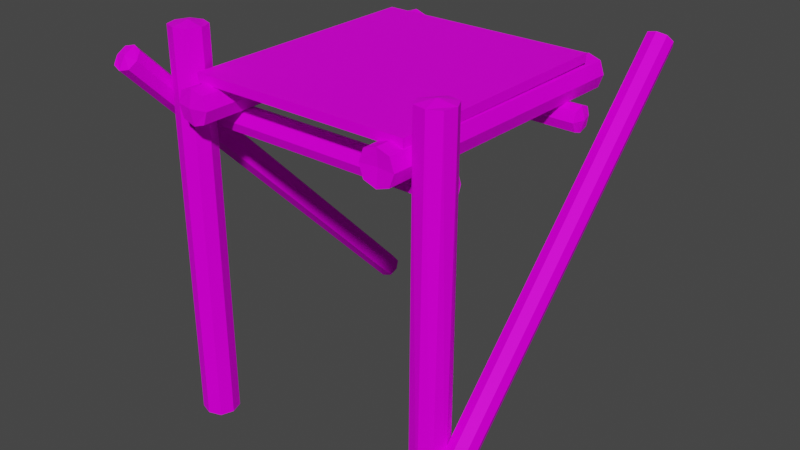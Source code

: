# Source: Pier01.blend  (saved by Blender 4.2.66; exported with 4.5.12 LTS)
import bpy
from mathutils import Matrix  # noqa: F401  (used for matrix-valued properties, if any)

bpy.ops.wm.read_factory_settings(use_empty=True)
scene = bpy.context.scene
scene.name = 'Scene'

# ---- collections
col_collection = bpy.data.collections.new('Collection'); scene.collection.children.link(col_collection)

# ---- images (referenced by path relative to the original .blend; pixels are not part of the script)
import os
ASSET_DIR = os.environ.get("B2B_ASSET_DIR", "")  # directory of the original .blend (textures are referenced by path, not embedded)
HERE = os.path.dirname(os.path.abspath(__file__))  # packed textures are extracted next to this script under _unpacked/

def load_image(name, relpath, width, height, colorspace="sRGB"):
    """Load a texture the original file referenced (path relative to the .blend, or extracted next to this script)."""
    p = next((c for c in (os.path.join(HERE, relpath), os.path.join(ASSET_DIR, relpath)) if relpath and os.path.exists(c)), "")
    if p:
        img = bpy.data.images.load(p, check_existing=True)
        img.name = name
    else:  # same state as the original file: an image datablock whose file is absent (Cycles renders it pink)
        img = bpy.data.images.new(name, width, height)
        img.source = "FILE"
        img.filepath = "//" + (relpath or name)
    img.colorspace_settings.name = colorspace
    return img
img_pier01_a_png_001 = load_image('Pier01_a.png.001', 'Pier01_a.png', 1024, 1024, 'sRGB')

# ---- materials (node trees are filled in below, after node groups)
mat_material = bpy.data.materials.new('Material')
mat_material.alpha_threshold = 0.0
mat_material.use_transparent_shadow = False
mat_material.roughness = 0.5
mat_material.line_color = (0.0, 0.0, 0.0, 1.0)

# ---- material node trees
mat_material.use_nodes = True; mat_material.node_tree.nodes.clear()
_N = mat_material.node_tree.nodes; _L = mat_material.node_tree.links
n0 = _N.new('ShaderNodeOutputMaterial'); n0.name = 'Material Output'; n0.location = (300, 300)
n1 = _N.new('ShaderNodeBsdfPrincipled'); n1.name = 'Principled BSDF'; n1.location = (10, 300)
n1.distribution = 'GGX'
n1.subsurface_method = 'RANDOM_WALK_SKIN'
n1.inputs[3].default_value = 1.45
n1.inputs[13].default_value = 0.05
n1.inputs[27].default_value = (0.0, 0.0, 0.0, 1.0)
n1.inputs[28].default_value = 1.0
n2 = _N.new('ShaderNodeTexImage'); n2.name = 'Image Texture'; n2.location = (-280, 280)
n2.image = img_pier01_a_png_001
n2.interpolation = 'Closest'
_L.new(n1.outputs[0], n0.inputs[0])
_L.new(n2.outputs[0], n1.inputs[0])
n0.is_active_output = True

# ---- world
world_world = bpy.data.worlds.new('World'); scene.world = world_world
world_world.use_nodes = True; world_world.node_tree.nodes.clear()
_N = world_world.node_tree.nodes; _L = world_world.node_tree.links
n0 = _N.new('ShaderNodeOutputWorld'); n0.name = 'World Output'; n0.location = (300, 300)
n1 = _N.new('ShaderNodeBackground'); n1.name = 'Background'; n1.location = (10, 300)
n1.inputs[0].default_value = (0.05088, 0.05088, 0.05088, 1.0)
_L.new(n1.outputs[0], n0.inputs[0])
n0.is_active_output = True
world_world.color = (0.05088, 0.05088, 0.05088)
world_world.use_sun_shadow = False
world_world.sun_shadow_jitter_overblur = 0.0

# ---- meshes
me_cube_014 = bpy.data.meshes.new('Cube.014')
me_cube_014.from_pydata([(2.667, 3.171, 5.759), (2.367, 3.167, 5.755), (2.667, -2.127, 0.3451), (2.367, -2.132, 0.3405), (2.667, 2.959, 5.971), (2.367, 2.955, 5.967), (2.667, -2.339, 0.5572), (2.367, -2.344, 0.5526), (2.718, -2.232, 0.452), (2.316, -2.239, 0.4457), (2.718, 3.066, 5.866), (2.316, 3.06, 5.86), (2.517, 3.207, 5.719), (2.517, -2.092, 0.305), (2.517, -2.379, 0.5927), (2.517, 2.919, 6.007), (2.516, 3.101, 5.901), (-2.662, -2.294, 5.759), (-2.362, -2.29, 5.755), (-2.662, 3.004, 0.3451), (-2.362, 3.009, 0.3405), (-2.662, -2.082, 5.971), (-2.362, -2.077, 5.967), (-2.662, 3.216, 0.5572), (-2.362, 3.221, 0.5526), (-2.713, 3.11, 0.452), (-2.311, 3.116, 0.4457), (-2.713, -2.189, 5.866), (-2.311, -2.183, 5.86), (-2.512, -2.33, 5.719), (-2.512, 2.969, 0.305), (-2.512, 3.257, 0.5927), (-2.512, -2.042, 6.007), (-2.511, -2.224, 5.901), (-2.284, -1.66, 6.251), (-2.284, -1.26, 6.244), (-2.284, -1.66, 0.04245), (-2.284, -1.26, 0.03547), (-1.884, -1.66, 6.251), (-1.884, -1.26, 6.244), (-1.884, -1.66, 0.04245), (-1.884, -1.26, 0.03547), (-2.084, -1.728, 0.04364), (-2.084, -1.191, 0.03428), (-2.084, -1.728, 6.252), (-2.084, -1.191, 6.243), (-2.355, -1.46, 6.247), (-2.355, -1.46, 0.03896), (-1.813, -1.46, 0.03896), (-1.813, -1.46, 6.247), (-2.084, -1.459, 6.305), (2.33, -1.601, 6.143), (2.271, -1.206, 6.136), (2.291, -1.66, 0.04245), (2.291, -1.26, 0.03547), (1.934, -1.66, 6.143), (1.875, -1.264, 6.136), (1.891, -1.66, 0.04245), (1.891, -1.26, 0.03547), (2.091, -1.728, 0.04364), (2.091, -1.191, 0.03428), (2.142, -1.698, 6.144), (2.063, -1.167, 6.135), (2.371, -1.393, 6.14), (2.362, -1.46, 0.03896), (1.819, -1.46, 0.03896), (1.834, -1.473, 6.14), (2.102, -1.432, 6.197), (2.028, 1.769, 4.743), (2.028, 1.769, 5.043), (-2.022, 1.769, 4.743), (-2.022, 1.769, 5.043), (2.028, 2.069, 4.743), (2.028, 2.069, 5.043), (-2.022, 2.069, 4.743), (-2.022, 2.069, 5.043), (-2.022, 1.919, 4.692), (-2.022, 1.919, 5.095), (2.028, 1.919, 4.692), (2.028, 1.919, 5.095), (2.028, 1.715, 4.893), (-2.022, 1.715, 4.893), (-2.022, 2.122, 4.893), (2.028, 2.122, 4.893), (2.086, 1.919, 4.893), (-1.992, 1.919, 4.893), (-1.783, -1.914, 5.509), (-1.783, -1.914, 5.109), (-1.831, 2.809, 5.509), (-1.831, 2.809, 5.109), (-1.383, -1.914, 5.509), (-1.383, -1.914, 5.109), (-1.431, 2.809, 5.509), (-1.431, 2.809, 5.109), (-1.631, 2.809, 5.578), (-1.631, 2.809, 5.041), (-1.583, -1.914, 5.578), (-1.583, -1.914, 5.041), (-1.855, -1.914, 5.309), (-1.902, 2.809, 5.309), (-1.36, 2.809, 5.309), (-1.312, -1.914, 5.309), (-1.583, -1.971, 5.309), (-1.631, 2.78, 5.309), (-2.022, -0.8914, 4.743), (-2.022, -0.8914, 5.043), (2.028, -0.8914, 4.743), (2.028, -0.8914, 5.043), (-2.022, -1.191, 4.743), (-2.022, -1.191, 5.043), (2.028, -1.191, 4.743), (2.028, -1.191, 5.043), (2.028, -1.041, 4.692), (2.028, -1.041, 5.095), (-2.022, -1.041, 4.692), (-2.022, -1.041, 5.095), (-2.022, -0.838, 4.893), (2.028, -0.838, 4.893), (2.028, -1.245, 4.893), (-2.022, -1.245, 4.893), (-2.08, -1.041, 4.893), (1.999, -1.041, 4.893), (1.785, 2.756, 5.474), (1.785, 2.749, 5.074), (1.79, -1.892, 5.544), (1.79, -1.899, 5.144), (1.298, 2.757, 5.474), (1.385, 2.749, 5.074), (1.39, -1.892, 5.544), (1.39, -1.899, 5.144), (1.59, -1.891, 5.612), (1.59, -1.9, 5.076), (1.585, 2.757, 5.543), (1.585, 2.747, 5.006), (1.856, 2.752, 5.274), (1.861, -1.896, 5.344), (1.319, -1.896, 5.344), (1.314, 2.752, 5.274), (1.585, 2.809, 5.273), (1.59, -1.867, 5.344), (-1.767, -1.636, 5.543), (-1.767, -1.636, 5.683), (-1.767, 2.364, 5.543), (-1.767, 2.364, 5.683), (1.774, -1.636, 5.543), (1.774, -1.636, 5.683), (1.774, 2.364, 5.543), (1.774, 2.364, 5.683)], [], [(12, 13, 3, 1), (14, 15, 5, 7), (16, 12, 1, 11), (8, 10, 4, 6), (9, 11, 1, 3), (7, 5, 11, 9), (2, 0, 10, 8), (15, 16, 11, 5), (4, 10, 16, 15), (10, 0, 12, 16), (6, 4, 15, 14), (0, 2, 13, 12), (29, 30, 20, 18), (31, 32, 22, 24), (33, 29, 18, 28), (25, 27, 21, 23), (26, 28, 18, 20), (24, 22, 28, 26), (19, 17, 27, 25), (32, 33, 28, 22), (21, 27, 33, 32), (27, 17, 29, 33), (23, 21, 32, 31), (17, 19, 30, 29), (46, 35, 37, 47), (48, 41, 39, 49), (50, 45, 35, 46), (42, 40, 38, 44), (43, 37, 35, 45), (41, 43, 45, 39), (36, 42, 44, 34), (49, 39, 45, 50), (38, 49, 50, 44), (44, 50, 46, 34), (40, 48, 49, 38), (34, 46, 47, 36), (63, 64, 54, 52), (65, 66, 56, 58), (67, 63, 52, 62), (59, 61, 55, 57), (60, 62, 52, 54), (58, 56, 62, 60), (53, 51, 61, 59), (66, 67, 62, 56), (55, 61, 67, 66), (61, 51, 63, 67), (57, 55, 66, 65), (51, 53, 64, 63), (80, 69, 71, 81), (85, 77, 75, 82), (82, 75, 73, 83), (84, 79, 69, 80), (76, 74, 72, 78), (77, 71, 69, 79), (75, 77, 79, 73), (70, 76, 78, 68), (83, 73, 79, 84), (81, 71, 77, 85), (70, 81, 85, 76), (72, 83, 84, 78), (78, 84, 80, 68), (74, 82, 83, 72), (76, 85, 82, 74), (68, 80, 81, 70), (98, 99, 89, 87), (103, 100, 93, 95), (100, 101, 91, 93), (102, 98, 87, 97), (94, 96, 90, 92), (95, 97, 87, 89), (93, 91, 97, 95), (88, 86, 96, 94), (101, 102, 97, 91), (99, 103, 95, 89), (88, 94, 103, 99), (90, 96, 102, 101), (96, 86, 98, 102), (92, 90, 101, 100), (94, 92, 100, 103), (86, 88, 99, 98), (116, 105, 107, 117), (121, 113, 111, 118), (118, 111, 109, 119), (120, 115, 105, 116), (112, 110, 108, 114), (113, 107, 105, 115), (111, 113, 115, 109), (106, 112, 114, 104), (119, 109, 115, 120), (117, 107, 113, 121), (106, 117, 121, 112), (108, 119, 120, 114), (114, 120, 116, 104), (110, 118, 119, 108), (112, 121, 118, 110), (104, 116, 117, 106), (134, 135, 125, 123), (139, 136, 129, 131), (136, 137, 127, 129), (138, 134, 123, 133), (130, 132, 126, 128), (131, 133, 123, 125), (129, 127, 133, 131), (124, 122, 132, 130), (137, 138, 133, 127), (135, 139, 131, 125), (124, 130, 139, 135), (126, 132, 138, 137), (132, 122, 134, 138), (128, 126, 137, 136), (130, 128, 136, 139), (122, 124, 135, 134), (140, 141, 143, 142), (142, 143, 147, 146), (146, 147, 145, 144), (144, 145, 141, 140), (142, 146, 144, 140), (147, 143, 141, 145)])
_uv = me_cube_014.uv_layers.new(name='UVMap')
_uv.uv.foreach_set('vector', [0.5039, 0.1125, -0.01953, 0.1125, -0.01953, 0.1437, 0.5039, 0.1437, -0.01953, 0.225, 0.5039, 0.225, 0.5039, 0.1969, -0.01953, 0.1969, 0.4844, 0.175, 0.4375, 0.1625, 0.4375, 0.1937, 0.4609, 0.2062, -0.01953, 0.1656, 0.5039, 0.1656, 0.5039, 0.1969, -0.01953, 0.1969, -0.01953, 0.1656, 0.5039, 0.1656, 0.5039, 0.1437, -0.01953, 0.1437, -0.01953, 0.1969, 0.5039, 0.1969, 0.5039, 0.1656, -0.01953, 0.1656, -0.01953, 0.1437, 0.5039, 0.1437, 0.5039, 0.1656, -0.01953, 0.1656, 0.5234, 0.1937, 0.4844, 0.175, 0.4609, 0.2062, 0.4883, 0.2156, 0.5234, 0.1625, 0.4883, 0.1344, 0.4844, 0.175, 0.5234, 0.1937, 0.4883, 0.1344, 0.4609, 0.1344, 0.4375, 0.1625, 0.4844, 0.175, -0.01953, 0.1969, 0.5039, 0.1969, 0.5039, 0.225, -0.01953, 0.225, 0.5039, 0.1437, -0.01953, 0.1437, -0.01953, 0.1125, 0.5039, 0.1125, 1.051, 0.125, 0.6172, 0.125, 0.6172, 0.15, 1.051, 0.15, 0.6172, 0.225, 1.051, 0.225, 1.051, 0.1844, 0.6172, 0.1844, 0.9219, 0.1844, 0.8828, 0.1531, 0.8828, 0.1937, 0.9062, 0.2188, 0.6172, 0.1656, 1.051, 0.1656, 1.051, 0.1844, 0.6172, 0.1844, 0.6172, 0.1656, 1.051, 0.1656, 1.051, 0.15, 0.6172, 0.15, 0.6172, 0.1844, 1.051, 0.1844, 1.051, 0.1656, 0.6172, 0.1656, 0.6172, 0.15, 1.051, 0.15, 1.051, 0.1656, 0.6172, 0.1656, 0.9609, 0.1937, 0.9219, 0.1844, 0.9062, 0.2188, 0.9336, 0.2188, 0.9609, 0.1531, 0.9336, 0.1344, 0.9219, 0.1844, 0.9609, 0.1937, 0.9336, 0.1344, 0.9062, 0.1344, 0.8828, 0.1531, 0.9219, 0.1844, 0.6172, 0.1844, 1.051, 0.1844, 1.051, 0.225, 0.6172, 0.225, 1.051, 0.15, 0.6172, 0.15, 0.6172, 0.125, 1.051, 0.125, 0.6797, 0.25, 0.6797, 0.275, 0.1836, 0.275, 0.1836, 0.25, 0.1836, 0.3625, 0.1836, 0.3219, 0.6797, 0.3219, 0.6797, 0.3625, 0.7422, 0.1625, 0.7188, 0.2094, 0.6914, 0.1844, 0.6914, 0.1531, 0.1836, 0.2969, 0.1836, 0.3219, 0.6797, 0.3219, 0.6797, 0.2969, 0.1836, 0.2969, 0.1836, 0.275, 0.6797, 0.275, 0.6797, 0.2969, 0.1836, 0.3219, 0.1836, 0.2969, 0.6797, 0.2969, 0.6797, 0.3219, 0.1836, 0.275, 0.1836, 0.2969, 0.6797, 0.2969, 0.6797, 0.275, 0.7852, 0.1844, 0.7461, 0.2094, 0.7188, 0.2094, 0.7422, 0.1625, 0.7852, 0.1531, 0.7852, 0.1844, 0.7422, 0.1625, 0.7461, 0.1312, 0.7461, 0.1312, 0.7422, 0.1625, 0.6914, 0.1531, 0.7188, 0.1312, 0.1836, 0.3219, 0.1836, 0.3625, 0.6797, 0.3625, 0.6797, 0.3219, 0.6797, 0.275, 0.6797, 0.25, 0.1836, 0.25, 0.1836, 0.275, 0.9766, 0.2031, 0.5547, 0.2031, 0.5547, 0.1656, 0.9766, 0.1656, 0.5547, 0.1, 0.9766, 0.1, 0.9766, 0.125, 0.5547, 0.125, 0.8711, 0.1719, 0.8242, 0.1969, 0.8242, 0.1437, 0.8555, 0.1344, 0.5547, 0.15, 0.9766, 0.15, 0.9766, 0.125, 0.5547, 0.125, 0.5547, 0.15, 0.9766, 0.15, 0.9766, 0.1656, 0.5547, 0.1656, 0.5547, 0.125, 0.9766, 0.125, 0.9766, 0.15, 0.5547, 0.15, 0.5547, 0.1656, 0.9766, 0.1656, 0.9766, 0.15, 0.5547, 0.15, 0.9219, 0.1625, 0.8711, 0.1719, 0.8555, 0.1344, 0.8906, 0.1344, 0.9219, 0.1969, 0.8906, 0.2156, 0.8711, 0.1719, 0.9219, 0.1625, 0.8906, 0.2156, 0.8555, 0.2156, 0.8242, 0.1969, 0.8711, 0.1719, 0.5547, 0.125, 0.9766, 0.125, 0.9766, 0.1, 0.5547, 0.1, 0.9766, 0.1656, 0.5547, 0.1656, 0.5547, 0.2031, 0.9766, 0.2031, 0.4258, 0.1125, 0.4258, 0.1437, -0.1211, 0.1437, -0.1211, 0.1125, -0.1445, 0.125, -0.125, 0.1562, -0.1484, 0.1656, -0.1836, 0.1437, -0.1211, 0.225, -0.1211, 0.1969, 0.4258, 0.1969, 0.4258, 0.225, 0.457, 0.125, 0.4336, 0.1562, 0.4258, 0.1437, 0.4258, 0.1125, -0.1211, 0.1656, -0.1211, 0.1969, 0.4258, 0.1969, 0.4258, 0.1656, -0.1211, 0.1656, -0.1211, 0.1437, 0.4258, 0.1437, 0.4258, 0.1656, -0.1211, 0.1969, -0.1211, 0.1656, 0.4258, 0.1656, 0.4258, 0.1969, -0.1211, 0.1437, -0.1211, 0.1656, 0.4258, 0.1656, 0.4258, 0.1437, 0.4961, 0.1437, 0.4609, 0.1656, 0.4336, 0.1562, 0.457, 0.125, -0.1211, 0.1125, -0.1211, 0.1437, -0.125, 0.1562, -0.1445, 0.125, -0.125, 0.08438, -0.1211, 0.1125, -0.1445, 0.125, -0.1484, 0.08438, 0.4961, 0.1125, 0.4961, 0.1437, 0.457, 0.125, 0.4609, 0.08438, 0.4609, 0.08438, 0.457, 0.125, 0.4258, 0.1125, 0.4336, 0.08438, -0.1211, 0.1969, -0.1211, 0.225, 0.4258, 0.225, 0.4258, 0.1969, -0.1484, 0.08438, -0.1445, 0.125, -0.1836, 0.1437, -0.1836, 0.1125, 0.4258, 0.1437, 0.4258, 0.1125, -0.1211, 0.1125, -0.1211, 0.1437, 0.4258, 0.1125, -0.1211, 0.1125, -0.1211, 0.1437, 0.4258, 0.1437, 0.07422, 0.175, 0.03516, 0.1937, 0.07031, 0.2156, 0.09766, 0.2125, -0.1211, 0.225, 0.4258, 0.225, 0.4258, 0.1969, -0.1211, 0.1969, 0.4648, 0.175, 0.418, 0.1562, 0.418, 0.1875, 0.4414, 0.2062, -0.1211, 0.1656, 0.4258, 0.1656, 0.4258, 0.1969, -0.1211, 0.1969, -0.1211, 0.1656, 0.4258, 0.1656, 0.4258, 0.1437, -0.1211, 0.1437, -0.1211, 0.1969, 0.4258, 0.1969, 0.4258, 0.1656, -0.1211, 0.1656, -0.1211, 0.1437, 0.4258, 0.1437, 0.4258, 0.1656, -0.1211, 0.1656, 0.5039, 0.1937, 0.4648, 0.175, 0.4414, 0.2062, 0.4688, 0.2156, 0.1211, 0.1625, 0.07422, 0.175, 0.09766, 0.2125, 0.1211, 0.1937, 0.09375, 0.1344, 0.07031, 0.1344, 0.07422, 0.175, 0.1211, 0.1625, 0.5039, 0.1625, 0.4688, 0.1344, 0.4648, 0.175, 0.5039, 0.1937, 0.4688, 0.1344, 0.4414, 0.1344, 0.418, 0.1562, 0.4648, 0.175, -0.01172, 0.1964, 0.3516, 0.1964, 0.3516, 0.2262, -0.01172, 0.2262, 0.07031, 0.1344, 0.03516, 0.1625, 0.03516, 0.1937, 0.07422, 0.175, 0.4258, 0.1437, -0.1211, 0.1437, -0.1211, 0.1125, 0.4258, 0.1125, 0.4258, 0.1125, 0.4258, 0.1437, -0.1211, 0.1437, -0.1211, 0.1125, -0.1445, 0.125, -0.125, 0.1562, -0.1484, 0.1656, -0.1836, 0.1437, -0.1211, 0.225, -0.1211, 0.1969, 0.4258, 0.1969, 0.4258, 0.225, 0.457, 0.125, 0.4336, 0.1562, 0.4258, 0.1437, 0.4258, 0.1125, -0.1211, 0.1656, -0.1211, 0.1969, 0.4258, 0.1969, 0.4258, 0.1656, -0.1211, 0.1656, -0.1211, 0.1437, 0.4258, 0.1437, 0.4258, 0.1656, -0.1211, 0.1969, -0.1211, 0.1656, 0.4258, 0.1656, 0.4258, 0.1969, -0.1211, 0.1437, -0.1211, 0.1656, 0.4258, 0.1656, 0.4258, 0.1437, 0.4961, 0.1437, 0.4609, 0.1656, 0.4336, 0.1562, 0.457, 0.125, -0.1211, 0.1125, -0.1211, 0.1437, -0.125, 0.1562, -0.1445, 0.125, -0.125, 0.08438, -0.1211, 0.1125, -0.1445, 0.125, -0.1484, 0.08438, 0.4961, 0.1125, 0.4961, 0.1437, 0.457, 0.125, 0.4609, 0.08438, 0.4609, 0.08438, 0.457, 0.125, 0.4258, 0.1125, 0.4336, 0.08438, -0.1211, 0.1969, -0.1211, 0.225, 0.4258, 0.225, 0.4258, 0.1969, -0.1484, 0.08438, -0.1445, 0.125, -0.1836, 0.1437, -0.1836, 0.1125, 0.4258, 0.1437, 0.4258, 0.1125, -0.1211, 0.1125, -0.1211, 0.1437, 0.4258, 0.1125, -0.1211, 0.1125, -0.1211, 0.1437, 0.4258, 0.1437, 0.5156, 0.175, 0.4766, 0.1937, 0.5117, 0.2156, 0.5352, 0.2062, -0.1211, 0.225, 0.4258, 0.225, 0.4258, 0.1969, -0.1211, 0.1969, 0.4414, 0.175, 0.3945, 0.1594, 0.3945, 0.1906, 0.418, 0.2062, -0.1211, 0.1656, 0.4258, 0.1656, 0.4258, 0.1969, -0.1211, 0.1969, -0.1211, 0.1656, 0.4258, 0.1656, 0.4258, 0.1437, -0.1211, 0.1437, -0.1211, 0.1969, 0.4258, 0.1969, 0.4258, 0.1656, -0.1211, 0.1656, -0.1211, 0.1437, 0.4258, 0.1437, 0.4258, 0.1656, -0.1211, 0.1656, 0.4805, 0.1937, 0.4414, 0.175, 0.418, 0.2062, 0.4453, 0.2156, 0.5547, 0.1594, 0.5156, 0.175, 0.5352, 0.2062, 0.5547, 0.1906, 0.5352, 0.1344, 0.5117, 0.1344, 0.5156, 0.175, 0.5547, 0.1594, 0.4805, 0.1625, 0.4453, 0.1344, 0.4414, 0.175, 0.4805, 0.1937, 0.4453, 0.1344, 0.418, 0.1344, 0.3945, 0.1594, 0.4414, 0.175, -0.01172, 0.1964, 0.3516, 0.1964, 0.3516, 0.2262, -0.01172, 0.2262, 0.5117, 0.1344, 0.4766, 0.1625, 0.4766, 0.1937, 0.5156, 0.175, 0.4258, 0.1437, -0.1211, 0.1437, -0.1211, 0.1125, 0.4258, 0.1125, 0.1992, 0.8, 0.2109, 0.8, 0.2109, 1.0, 0.1992, 1.0, 0.1719, 0.8, 0.1875, 0.8, 0.1875, 1.0, 0.1719, 1.0, 0.2227, 1.0, 0.2109, 1.0, 0.2109, 0.8, 0.2227, 0.8, 0.1875, 1.0, 0.1719, 1.0, 0.1719, 0.8, 0.1875, 0.8, 0.1445, 0.8, 0.1445, 1.0, 0.3945, 1.0, 0.3945, 0.8, 0.1445, 1.0, 0.1445, 0.8, 0.3945, 0.8, 0.3945, 1.0])
me_cube_014.materials.append(mat_material)
me_cube_014.update()

# ---- objects
ob_pier01 = bpy.data.objects.new('Pier01', me_cube_014)

# ---- transforms, parenting, visibility, modifiers, constraints
ob_pier01.location = (0.0, 0.0, 0.0)

# ---- collection membership
col_collection.objects.link(ob_pier01)

# ---- scene / render settings (as saved in the file)
scene.frame_start = 1; scene.frame_end = 250; scene.frame_set(1)
scene.render.engine = 'BLENDER_EEVEE_NEXT'
scene.cycles.sampling_pattern = 'TABULATED_SOBOL'
scene.cycles.use_light_tree = False
scene.view_settings.view_transform = 'Filmic'
bpy.context.view_layer.update()

# ---- added for rendering (the .blend has no active camera and no usable light): camera, sun
cam_auto = bpy.data.cameras.new('AutoCamera')
cam_auto.lens = 50.0
cam_auto.sensor_width = 36.0
cam_auto.clip_end = 1000.0
ob_auto_camera = bpy.data.objects.new('AutoCamera', cam_auto)
scene.collection.objects.link(ob_auto_camera)
ob_auto_camera.location = (9.28166, -10.6963, 10.5928)
ob_auto_camera.rotation_euler = (1.09748, -7.21219e-08, 0.694738)
scene.camera = ob_auto_camera
light_auto_sun = bpy.data.lights.new('AutoSun', 'SUN')
light_auto_sun.energy = 3.0
light_auto_sun.angle = 0.0523599
ob_auto_sun = bpy.data.objects.new('AutoSun', light_auto_sun)
scene.collection.objects.link(ob_auto_sun)
ob_auto_sun.rotation_euler = (0.872665, 0.174533, 0.523599)
bpy.context.view_layer.update()
